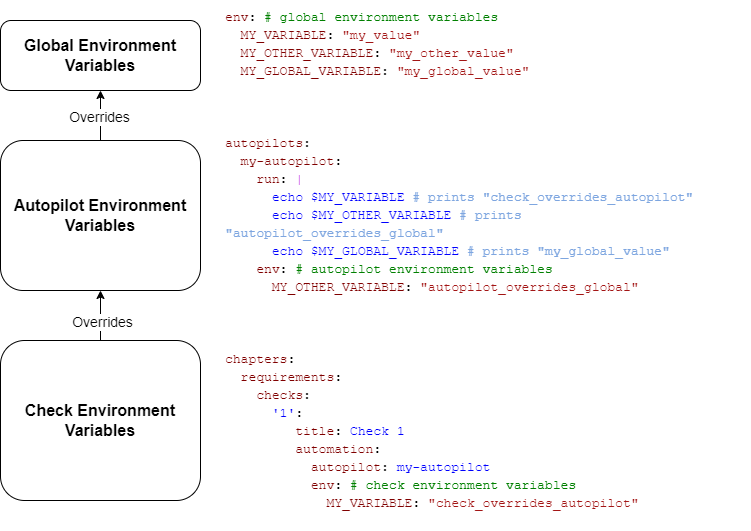

The diagram above was exported from draw.io. Its source (the exported page's mxGraphModel, read from the mxfile embedded in the PNG):
<mxGraphModel dx="395" dy="858" grid="1" gridSize="10" guides="1" tooltips="1" connect="1" arrows="1" fold="1" page="1" pageScale="1" pageWidth="827" pageHeight="1169" math="0" shadow="0">
  <root>
    <mxCell id="0" />
    <mxCell id="1" parent="0" />
    <mxCell id="wTxdHKM4qsEvFBNvnq8a-1" value="&lt;b style=&quot;font-size: 16px;&quot;&gt;Global Environment Variables&lt;/b&gt;" style="rounded=1;whiteSpace=wrap;html=1;fontSize=16;" parent="1" vertex="1">
      <mxGeometry x="130" y="150" width="200" height="70" as="geometry" />
    </mxCell>
    <mxCell id="wTxdHKM4qsEvFBNvnq8a-7" value="" style="edgeStyle=orthogonalEdgeStyle;rounded=0;orthogonalLoop=1;jettySize=auto;html=1;" parent="1" source="wTxdHKM4qsEvFBNvnq8a-2" target="wTxdHKM4qsEvFBNvnq8a-1" edge="1">
      <mxGeometry relative="1" as="geometry" />
    </mxCell>
    <mxCell id="wTxdHKM4qsEvFBNvnq8a-8" value="Overrides" style="edgeLabel;html=1;align=center;verticalAlign=middle;resizable=0;points=[];fontSize=14;" parent="wTxdHKM4qsEvFBNvnq8a-7" vertex="1" connectable="0">
      <mxGeometry x="-0.0222" y="2" relative="1" as="geometry">
        <mxPoint as="offset" />
      </mxGeometry>
    </mxCell>
    <mxCell id="wTxdHKM4qsEvFBNvnq8a-2" value="&lt;b style=&quot;font-size: 16px;&quot;&gt;Autopilot Environment Variables&lt;/b&gt;" style="rounded=1;whiteSpace=wrap;html=1;fontSize=16;" parent="1" vertex="1">
      <mxGeometry x="130" y="270" width="200" height="150" as="geometry" />
    </mxCell>
    <mxCell id="wTxdHKM4qsEvFBNvnq8a-5" value="" style="edgeStyle=orthogonalEdgeStyle;rounded=0;orthogonalLoop=1;jettySize=auto;html=1;" parent="1" source="wTxdHKM4qsEvFBNvnq8a-3" target="wTxdHKM4qsEvFBNvnq8a-2" edge="1">
      <mxGeometry relative="1" as="geometry" />
    </mxCell>
    <mxCell id="wTxdHKM4qsEvFBNvnq8a-6" value="Overrides" style="edgeLabel;html=1;align=center;verticalAlign=middle;resizable=0;points=[];fontSize=14;" parent="wTxdHKM4qsEvFBNvnq8a-5" vertex="1" connectable="0">
      <mxGeometry x="-0.25" y="-1" relative="1" as="geometry">
        <mxPoint as="offset" />
      </mxGeometry>
    </mxCell>
    <mxCell id="wTxdHKM4qsEvFBNvnq8a-3" value="&lt;b style=&quot;font-size: 16px;&quot;&gt;Check Environment Variables&lt;/b&gt;" style="rounded=1;whiteSpace=wrap;html=1;fontSize=16;" parent="1" vertex="1">
      <mxGeometry x="130" y="470" width="200" height="160" as="geometry" />
    </mxCell>
    <mxCell id="wTxdHKM4qsEvFBNvnq8a-10" value="&lt;h1 style=&quot;font-size: 13px;&quot;&gt;&lt;div style=&quot;font-family: Menlo, Monaco, &amp;quot;Courier New&amp;quot;, monospace; font-weight: normal; font-size: 13px; line-height: 18px;&quot;&gt;&lt;div style=&quot;line-height: 18px; font-size: 13px;&quot;&gt;&lt;div style=&quot;font-size: 13px;&quot;&gt;&lt;div style=&quot;background-color: rgb(255, 255, 255); line-height: 18px; font-size: 13px;&quot;&gt;&lt;div style=&quot;font-size: 13px;&quot;&gt;&lt;font style=&quot;font-size: 13px;&quot; color=&quot;#800000&quot;&gt;env&lt;/font&gt;&lt;span style=&quot;color: rgb(0, 0, 0); font-size: 13px;&quot;&gt;: &lt;/span&gt;&lt;span style=&quot;color: rgb(0, 128, 0); font-size: 13px;&quot;&gt;# global environment variables&lt;/span&gt;&lt;/div&gt;&lt;div style=&quot;color: rgb(59, 59, 59); font-size: 13px;&quot;&gt;&lt;span style=&quot;color: rgb(0, 0, 0); font-size: 13px;&quot;&gt;&lt;/span&gt;&lt;span style=&quot;color: rgb(128, 0, 0); font-size: 13px;&quot;&gt;&amp;nbsp; MY_VARIABLE&lt;/span&gt;&lt;span style=&quot;color: rgb(0, 0, 0); font-size: 13px;&quot;&gt;: &lt;/span&gt;&lt;span style=&quot;color: rgb(163, 21, 21); font-size: 13px;&quot;&gt;&quot;my_value&quot;&lt;/span&gt;&lt;span style=&quot;color: rgb(0, 0, 0); font-size: 13px;&quot;&gt; &lt;/span&gt;&lt;/div&gt;&lt;div style=&quot;color: rgb(59, 59, 59); font-size: 13px;&quot;&gt;&lt;span style=&quot;color: rgb(0, 0, 0); font-size: 13px;&quot;&gt;&lt;/span&gt;&lt;span style=&quot;color: rgb(128, 0, 0); font-size: 13px;&quot;&gt;&amp;nbsp; MY_OTHER_VARIABLE&lt;/span&gt;&lt;span style=&quot;color: rgb(0, 0, 0); font-size: 13px;&quot;&gt;: &lt;/span&gt;&lt;span style=&quot;color: rgb(163, 21, 21); font-size: 13px;&quot;&gt;&quot;my_other_value&quot;&lt;/span&gt;&lt;/div&gt;&lt;div style=&quot;font-size: 13px;&quot;&gt;&lt;div style=&quot;border-color: var(--border-color); font-size: 13px;&quot;&gt;&lt;span style=&quot;color: rgb(0, 0, 0); border-color: var(--border-color); font-size: 13px;&quot;&gt;&amp;nbsp; &lt;/span&gt;&lt;span style=&quot;border-color: var(--border-color); font-size: 13px;&quot;&gt;&lt;font color=&quot;#800000&quot; style=&quot;font-size: 13px;&quot;&gt;MY_GLOBAL_VARIABLE&lt;/font&gt;&lt;/span&gt;&lt;span style=&quot;color: rgb(0, 0, 0); border-color: var(--border-color); font-size: 13px;&quot;&gt;:&amp;nbsp;&lt;/span&gt;&lt;span style=&quot;color: rgb(163, 21, 21); border-color: var(--border-color); font-size: 13px;&quot;&gt;&quot;my_global_value&quot;&lt;/span&gt;&lt;/div&gt;&lt;div style=&quot;color: rgb(59, 59, 59); font-size: 13px;&quot;&gt;&lt;span style=&quot;border-color: var(--border-color); color: rgb(163, 21, 21); font-size: 13px;&quot;&gt;&lt;br style=&quot;font-size: 13px;&quot;&gt;&lt;/span&gt;&lt;/div&gt;&lt;/div&gt;&lt;div style=&quot;color: rgb(59, 59, 59); font-size: 13px;&quot;&gt;&lt;br style=&quot;font-size: 13px;&quot;&gt;&lt;/div&gt;&lt;div style=&quot;color: rgb(59, 59, 59); font-size: 13px;&quot;&gt;&lt;span style=&quot;color: rgb(128, 0, 0); font-size: 13px;&quot;&gt;&lt;br style=&quot;font-size: 13px;&quot;&gt;&lt;/span&gt;&lt;/div&gt;&lt;div style=&quot;color: rgb(59, 59, 59); font-size: 13px;&quot;&gt;&lt;span style=&quot;color: rgb(128, 0, 0); font-size: 13px;&quot;&gt;autopilots&lt;/span&gt;&lt;span style=&quot;color: rgb(0, 0, 0); font-size: 13px;&quot;&gt;:&lt;/span&gt;&lt;/div&gt;&lt;div style=&quot;color: rgb(59, 59, 59); font-size: 13px;&quot;&gt;&lt;span style=&quot;color: rgb(0, 0, 0); font-size: 13px;&quot;&gt;&lt;/span&gt;&lt;span style=&quot;color: rgb(128, 0, 0); font-size: 13px;&quot;&gt;&amp;nbsp; my-autopilot&lt;/span&gt;&lt;span style=&quot;color: rgb(0, 0, 0); font-size: 13px;&quot;&gt;:&lt;/span&gt;&lt;/div&gt;&lt;div style=&quot;color: rgb(59, 59, 59); font-size: 13px;&quot;&gt;&lt;span style=&quot;color: rgb(0, 0, 0); font-size: 13px;&quot;&gt;&lt;/span&gt;&lt;span style=&quot;color: rgb(128, 0, 0); font-size: 13px;&quot;&gt;&amp;nbsp; &amp;nbsp; run&lt;/span&gt;&lt;span style=&quot;color: rgb(0, 0, 0); font-size: 13px;&quot;&gt;: &lt;/span&gt;&lt;span style=&quot;color: rgb(175, 0, 219); font-size: 13px;&quot;&gt;|&lt;/span&gt;&lt;/div&gt;&lt;div style=&quot;font-size: 13px;&quot;&gt;&lt;span style=&quot;color: rgb(0, 0, 255); font-size: 13px;&quot;&gt;&amp;nbsp; &amp;nbsp; &amp;nbsp; echo $MY_VARIABLE&lt;/span&gt;&lt;font style=&quot;font-size: 13px;&quot; color=&quot;#008000&quot;&gt; &lt;/font&gt;&lt;font style=&quot;font-size: 13px;&quot; color=&quot;#7ea6e0&quot;&gt;# prints &quot;check_overrides_autopilot&quot;&lt;/font&gt;&lt;/div&gt;&lt;div style=&quot;font-size: 13px;&quot;&gt;&lt;span style=&quot;color: rgb(0, 0, 255); font-size: 13px;&quot;&gt;&amp;nbsp; &amp;nbsp; &amp;nbsp; echo $MY_OTHER_VARIABLE &lt;/span&gt;&lt;font style=&quot;font-size: 13px;&quot; color=&quot;#7ea6e0&quot;&gt;# prints &quot;&lt;/font&gt;&lt;font color=&quot;#7ea6e0&quot; style=&quot;font-size: 13px;&quot;&gt;autopilot_overrides_global&lt;/font&gt;&lt;font style=&quot;font-size: 13px;&quot; color=&quot;#7ea6e0&quot;&gt;&quot;&lt;/font&gt;&lt;/div&gt;&lt;div style=&quot;font-size: 13px;&quot;&gt;&lt;font style=&quot;font-size: 13px;&quot; color=&quot;#7ea6e0&quot;&gt;&amp;nbsp; &amp;nbsp; &amp;nbsp;&amp;nbsp;&lt;/font&gt;&lt;font color=&quot;#0000ff&quot; style=&quot;font-size: 13px;&quot;&gt;echo $MY_GLOBAL_VARIABLE&lt;/font&gt;&amp;nbsp;&lt;font style=&quot;border-color: var(--border-color); font-size: 13px;&quot; color=&quot;#7ea6e0&quot;&gt;# prints &quot;my_global_value&quot;&lt;/font&gt;&lt;span style=&quot;color: rgb(126, 166, 224); font-size: 13px;&quot;&gt;&lt;span style=&quot;font-size: 13px;&quot;&gt;&amp;nbsp;&amp;nbsp;&amp;nbsp;&amp;nbsp;&lt;/span&gt;&lt;/span&gt;&lt;/div&gt;&lt;div style=&quot;color: rgb(59, 59, 59); font-size: 13px;&quot;&gt;&lt;span style=&quot;color: rgb(0, 0, 0); font-size: 13px;&quot;&gt;&lt;/span&gt;&lt;span style=&quot;color: rgb(128, 0, 0); font-size: 13px;&quot;&gt;&amp;nbsp; &amp;nbsp; env&lt;/span&gt;&lt;span style=&quot;color: rgb(0, 0, 0); font-size: 13px;&quot;&gt;: &lt;/span&gt;&lt;span style=&quot;color: rgb(0, 128, 0); font-size: 13px;&quot;&gt;# autopilot environment variables&lt;/span&gt;&lt;/div&gt;&lt;div style=&quot;color: rgb(59, 59, 59); font-size: 13px;&quot;&gt;&lt;span style=&quot;color: rgb(0, 0, 0); font-size: 13px;&quot;&gt;&lt;/span&gt;&lt;span style=&quot;color: rgb(128, 0, 0); font-size: 13px;&quot;&gt;&amp;nbsp; &amp;nbsp; &amp;nbsp; MY_OTHER_VARIABLE&lt;/span&gt;&lt;span style=&quot;color: rgb(0, 0, 0); font-size: 13px;&quot;&gt;: &lt;/span&gt;&lt;span style=&quot;color: rgb(163, 21, 21); font-size: 13px;&quot;&gt;&quot;autopilot_overrides_global&quot;&lt;/span&gt;&lt;/div&gt;&lt;div style=&quot;color: rgb(59, 59, 59); font-size: 13px;&quot;&gt;&lt;span style=&quot;color: rgb(163, 21, 21); font-size: 13px;&quot;&gt;&lt;br style=&quot;font-size: 13px;&quot;&gt;&lt;/span&gt;&lt;/div&gt;&lt;div style=&quot;color: rgb(59, 59, 59); font-size: 13px;&quot;&gt;&lt;br style=&quot;font-size: 13px;&quot;&gt;&lt;/div&gt;&lt;div style=&quot;color: rgb(59, 59, 59); font-size: 13px;&quot;&gt;&lt;span style=&quot;color: rgb(128, 0, 0); font-size: 13px;&quot;&gt;&lt;br style=&quot;font-size: 13px;&quot;&gt;&lt;/span&gt;&lt;/div&gt;&lt;div style=&quot;color: rgb(59, 59, 59); font-size: 13px;&quot;&gt;&lt;span style=&quot;color: rgb(128, 0, 0); font-size: 13px;&quot;&gt;chapters&lt;/span&gt;&lt;span style=&quot;color: rgb(0, 0, 0); font-size: 13px;&quot;&gt;:&lt;/span&gt;&lt;/div&gt;&lt;div style=&quot;color: rgb(59, 59, 59); font-size: 13px;&quot;&gt;&lt;span style=&quot;color: rgb(0, 0, 0); font-size: 13px;&quot;&gt;&lt;/span&gt;&lt;span style=&quot;color: rgb(128, 0, 0); font-size: 13px;&quot;&gt;&amp;nbsp; requirements&lt;/span&gt;&lt;span style=&quot;color: rgb(0, 0, 0); font-size: 13px;&quot;&gt;:&lt;/span&gt;&lt;/div&gt;&lt;div style=&quot;color: rgb(59, 59, 59); font-size: 13px;&quot;&gt;&lt;span style=&quot;color: rgb(0, 0, 0); font-size: 13px;&quot;&gt;&lt;/span&gt;&lt;span style=&quot;color: rgb(128, 0, 0); font-size: 13px;&quot;&gt;&amp;nbsp; &amp;nbsp; checks&lt;/span&gt;&lt;span style=&quot;color: rgb(0, 0, 0); font-size: 13px;&quot;&gt;:&lt;/span&gt;&lt;/div&gt;&lt;div style=&quot;color: rgb(59, 59, 59); font-size: 13px;&quot;&gt;&lt;span style=&quot;color: rgb(0, 0, 0); font-size: 13px;&quot;&gt;&lt;/span&gt;&lt;span style=&quot;color: rgb(0, 0, 255); font-size: 13px;&quot;&gt;&amp;nbsp; &amp;nbsp; &amp;nbsp; '1'&lt;/span&gt;&lt;span style=&quot;color: rgb(0, 0, 0); font-size: 13px;&quot;&gt;: &lt;/span&gt;&lt;/div&gt;&lt;div style=&quot;color: rgb(59, 59, 59); font-size: 13px;&quot;&gt;&lt;span style=&quot;color: rgb(0, 0, 0); font-size: 13px;&quot;&gt;&lt;/span&gt;&lt;span style=&quot;color: rgb(128, 0, 0); font-size: 13px;&quot;&gt;&amp;nbsp; &amp;nbsp; &amp;nbsp; &amp;nbsp; &amp;nbsp;title&lt;/span&gt;&lt;span style=&quot;color: rgb(0, 0, 0); font-size: 13px;&quot;&gt;: &lt;/span&gt;&lt;span style=&quot;color: rgb(0, 0, 255); font-size: 13px;&quot;&gt;Check 1&lt;/span&gt;&lt;/div&gt;&lt;div style=&quot;color: rgb(59, 59, 59); font-size: 13px;&quot;&gt;&lt;span style=&quot;color: rgb(0, 0, 0); font-size: 13px;&quot;&gt;&lt;/span&gt;&lt;span style=&quot;color: rgb(128, 0, 0); font-size: 13px;&quot;&gt;&amp;nbsp; &amp;nbsp; &amp;nbsp; &amp;nbsp; &amp;nbsp;automation&lt;/span&gt;&lt;span style=&quot;color: rgb(0, 0, 0); font-size: 13px;&quot;&gt;:&lt;/span&gt;&lt;/div&gt;&lt;div style=&quot;color: rgb(59, 59, 59); font-size: 13px;&quot;&gt;&lt;span style=&quot;color: rgb(0, 0, 0); font-size: 13px;&quot;&gt;&lt;/span&gt;&lt;span style=&quot;color: rgb(128, 0, 0); font-size: 13px;&quot;&gt;&amp;nbsp; &amp;nbsp; &amp;nbsp; &amp;nbsp; &amp;nbsp; &amp;nbsp;autopilot&lt;/span&gt;&lt;span style=&quot;color: rgb(0, 0, 0); font-size: 13px;&quot;&gt;: &lt;/span&gt;&lt;span style=&quot;color: rgb(0, 0, 255); font-size: 13px;&quot;&gt;my-autopilot&lt;/span&gt;&lt;/div&gt;&lt;div style=&quot;color: rgb(59, 59, 59); font-size: 13px;&quot;&gt;&lt;span style=&quot;color: rgb(0, 0, 0); font-size: 13px;&quot;&gt;&lt;/span&gt;&lt;span style=&quot;color: rgb(128, 0, 0); font-size: 13px;&quot;&gt;&amp;nbsp; &amp;nbsp; &amp;nbsp; &amp;nbsp; &amp;nbsp; &amp;nbsp;env&lt;/span&gt;&lt;span style=&quot;color: rgb(0, 0, 0); font-size: 13px;&quot;&gt;: &lt;/span&gt;&lt;span style=&quot;color: rgb(0, 128, 0); font-size: 13px;&quot;&gt;# check environment variables&lt;/span&gt;&lt;/div&gt;&lt;div style=&quot;color: rgb(59, 59, 59); font-size: 13px;&quot;&gt;&lt;span style=&quot;color: rgb(0, 0, 0); font-size: 13px;&quot;&gt;&lt;/span&gt;&lt;span style=&quot;color: rgb(128, 0, 0); font-size: 13px;&quot;&gt;&amp;nbsp; &amp;nbsp; &amp;nbsp; &amp;nbsp; &amp;nbsp; &amp;nbsp; &amp;nbsp;MY_VARIABLE&lt;/span&gt;&lt;span style=&quot;color: rgb(0, 0, 0); font-size: 13px;&quot;&gt;: &lt;/span&gt;&lt;span style=&quot;color: rgb(163, 21, 21); font-size: 13px;&quot;&gt;&quot;check_overrides_autopilot&quot;&lt;/span&gt;&lt;/div&gt;&lt;/div&gt;&lt;/div&gt;&lt;/div&gt;&lt;/div&gt;&lt;/h1&gt;" style="text;html=1;spacing=5;spacingTop=-20;whiteSpace=wrap;overflow=hidden;rounded=0;fontSize=13;" parent="1" vertex="1">
      <mxGeometry x="350" y="140" width="530" height="520" as="geometry" />
    </mxCell>
  </root>
</mxGraphModel>